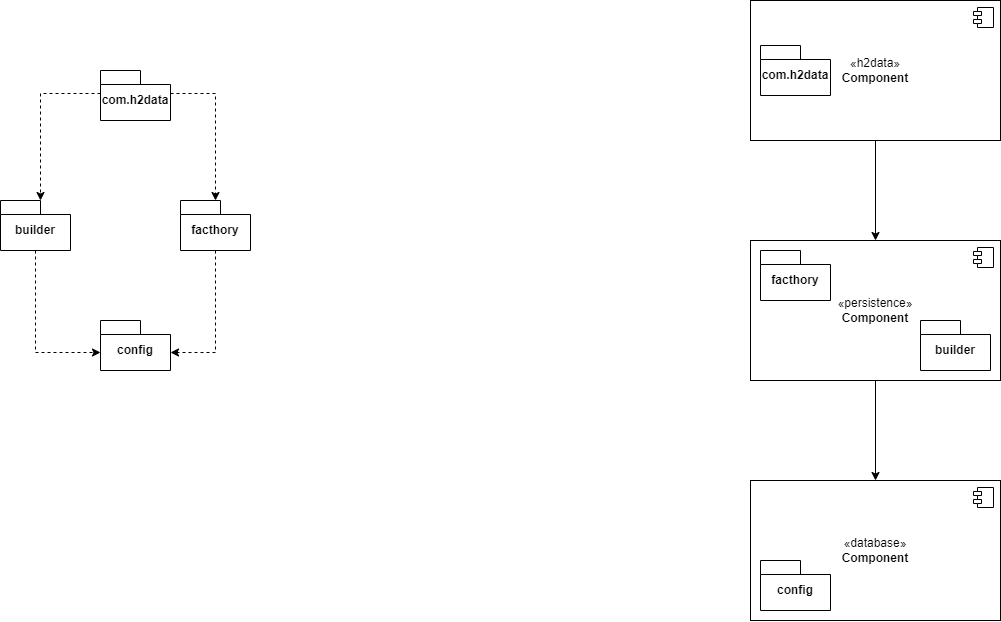

The diagram above was exported from draw.io. Its source (the exported page's mxGraphModel, read from the mxfile embedded in the PNG):
<mxGraphModel dx="1682" dy="955" grid="1" gridSize="10" guides="1" tooltips="1" connect="1" arrows="1" fold="1" page="1" pageScale="1" pageWidth="827" pageHeight="1169" math="0" shadow="0">
  <root>
    <mxCell id="0" />
    <mxCell id="1" parent="0" />
    <mxCell id="zG1JVnAUE2AHvWnF-Rqm-1" style="edgeStyle=orthogonalEdgeStyle;rounded=0;orthogonalLoop=1;jettySize=auto;html=1;exitX=0.5;exitY=1;exitDx=0;exitDy=0;entryX=0.5;entryY=0;entryDx=0;entryDy=0;" edge="1" parent="1" source="zG1JVnAUE2AHvWnF-Rqm-2" target="zG1JVnAUE2AHvWnF-Rqm-5">
      <mxGeometry relative="1" as="geometry" />
    </mxCell>
    <mxCell id="zG1JVnAUE2AHvWnF-Rqm-2" value="«h2data»&lt;br&gt;&lt;b&gt;Component&lt;/b&gt;" style="html=1;dropTarget=0;whiteSpace=wrap;" vertex="1" parent="1">
      <mxGeometry x="960" y="90" width="250" height="140" as="geometry" />
    </mxCell>
    <mxCell id="zG1JVnAUE2AHvWnF-Rqm-3" value="" style="shape=module;jettyWidth=8;jettyHeight=4;" vertex="1" parent="zG1JVnAUE2AHvWnF-Rqm-2">
      <mxGeometry x="1" width="20" height="20" relative="1" as="geometry">
        <mxPoint x="-27" y="7" as="offset" />
      </mxGeometry>
    </mxCell>
    <mxCell id="zG1JVnAUE2AHvWnF-Rqm-4" style="edgeStyle=orthogonalEdgeStyle;rounded=0;orthogonalLoop=1;jettySize=auto;html=1;exitX=0.5;exitY=1;exitDx=0;exitDy=0;entryX=0.5;entryY=0;entryDx=0;entryDy=0;" edge="1" parent="1" source="zG1JVnAUE2AHvWnF-Rqm-5" target="zG1JVnAUE2AHvWnF-Rqm-8">
      <mxGeometry relative="1" as="geometry" />
    </mxCell>
    <mxCell id="zG1JVnAUE2AHvWnF-Rqm-5" value="«persistence&lt;span style=&quot;color: rgba(0, 0, 0, 0); font-family: monospace; font-size: 0px; text-align: start; text-wrap: nowrap;&quot;&gt;%3mxGraphModel%3E%3Croot%3E%3CmxCell%20id%3D%220%22%2F%3E%3CmxCell%20id%3D%221%22%20parent%3D%220%22%2F%3E%3CmxCell%20id%3D%222%22%20value%3D%22%C2%ABApp1%C2%BB%26lt%3Bbr%26gt%3B%26lt%3Bb%26gt%3BComponent%26lt%3B%2Fb%26gt%3B%22%20style%3D%22html%3D1%3BdropTarget%3D0%3BwhiteSpace%3Dwrap%3B%22%20vertex%3D%221%22%20parent%3D%221%22%3E%3CmxGeometry%20x%3D%22150%22%20y%3D%2290%22%20width%3D%22250%22%20height%3D%22140%22%20as%3D%22geometry%22%2F%3E%3C%2FmxCell%3E%3CmxCell%20id%3D%223%22%20value%3D%22%22%20style%3D%22shape%3Dmodule%3BjettyWidth%3D8%3BjettyHeight%3D4%3B%22%20vertex%3D%221%22%20parent%3D%222%22%3E%3CmxGeometry%20x%3D%221%22%20width%3D%2220%22%20height%3D%2220%22%20relative%3D%221%22%20as%3D%22geometry%22%3E%3CmxPoint%20x%3D%22-27%22%20y%3D%227%22%20as%3D%22offset%22%2F%3E%3C%2FmxGeometry%3E%3C%2FmxCell%3E%3C%2Froot%3E%3C%2FmxGraphModel%3E&lt;/span&gt;&lt;span style=&quot;color: rgba(0, 0, 0, 0); font-family: monospace; font-size: 0px; text-align: start; text-wrap: nowrap;&quot;&gt;%3CmxGraphModel%3E%3Croot%3E%3CmxCell%20id%3D%220%22%2F%3E%3CmxCell%20id%3D%221%22%20parent%3D%220%22%2F%3E%3CmxCell%20id%3D%222%22%20value%3D%22%C2%ABApp1%C2%BB%26lt%3Bbr%26gt%3B%26lt%3Bb%26gt%3BComponent%26lt%3B%2Fb%26gt%3B%22%20style%3D%22html%3D1%3BdropTarget%3D0%3BwhiteSpace%3Dwrap%3B%22%20vertex%3D%221%22%20parent%3D%221%22%3E%3CmxGeometry%20x%3D%22150%22%20y%3D%2290%22%20width%3D%22250%22%20height%3D%22140%22%20as%3D%22geometry%22%2F%3E%3C%2FmxCell%3E%3CmxCell%20id%3D%223%22%20value%3D%22%22%20style%3D%22shape%3Dmodule%3BjettyWidth%3D8%3BjettyHeight%3D4%3B%22%20vertex%3D%221%22%20parent%3D%222%22%3E%3CmxGeometry%20x%3D%221%22%20width%3D%2220%22%20height%3D%2220%22%20relative%3D%221%22%20as%3D%22geometry%22%3E%3CmxPoint%20x%3D%22-27%22%20y%3D%227%22%20as%3D%22offset%22%2F%3E%3C%2FmxGeometry%3E%3C%2FmxCell%3E%3C%2Froot%3E%3C%2FmxGraphModel%persis&lt;/span&gt;»&lt;br&gt;&lt;b&gt;Component&lt;/b&gt;" style="html=1;dropTarget=0;whiteSpace=wrap;" vertex="1" parent="1">
      <mxGeometry x="960" y="330" width="250" height="140" as="geometry" />
    </mxCell>
    <mxCell id="zG1JVnAUE2AHvWnF-Rqm-6" value="" style="shape=module;jettyWidth=8;jettyHeight=4;" vertex="1" parent="zG1JVnAUE2AHvWnF-Rqm-5">
      <mxGeometry x="1" width="20" height="20" relative="1" as="geometry">
        <mxPoint x="-27" y="7" as="offset" />
      </mxGeometry>
    </mxCell>
    <mxCell id="zG1JVnAUE2AHvWnF-Rqm-8" value="«database&lt;span style=&quot;color: rgba(0, 0, 0, 0); font-family: monospace; font-size: 0px; text-align: start; text-wrap: nowrap;&quot;&gt;%3CmxGraphModel%3E%3Croot%3E%3CmxCell%20id%3D%220%22%2F%3E%3CmxCell%20id%3D%221%22%20parent%3D%220%22%2F%3E%3CmxCell%20id%3D%222%22%20value%3D%22%C2%ABApp1%C2%BB%26lt%3Bbr%26gt%3B%26lt%3Bb%26gt%3BComponent%26lt%3B%2Fb%26gt%3B%22%20style%3D%22html%3D1%3BdropTarget%3D0%3BwhiteSpace%3Dwrap%3B%22%20vertex%3D%221%22%20parent%3D%221%22%3E%3CmxGeometry%20x%3D%22150%22%20y%3D%2290%22%20width%3D%22250%22%20height%3D%22140%22%20as%3D%22geometry%22%2F%3E%3C%2FmxCell%3E%3CmxCell%20id%3D%223%22%20value%3D%22%22%20style%3D%22shape%3Dmodule%3BjettyWidth%3D8%3BjettyHeight%3D4%3B%22%20vertex%3D%221%22%20parent%3D%222%22%3E%3CmxGeometry%20x%3D%221%22%20width%3D%2220%22%20height%3D%2220%22%20relative%3D%221%22%20as%3D%22geometry%22%3E%3CmxPoint%20x%3D%22-27%22%20y%3D%227%22%20as%3D%22offset%22%2F%3E%3C%2FmxGeometry%3E%3C%2FmxCell%3E%3C%2Froot%3E%3C%2FmxGraphModel%3E&lt;/span&gt;&lt;span style=&quot;color: rgba(0, 0, 0, 0); font-family: monospace; font-size: 0px; text-align: start; text-wrap: nowrap;&quot;&gt;%3CmxGraphModel%3E%3Croot%3E%3CmxCell%20id%3D%220%22%2F%3E%3CmxCell%20id%3D%221%22%20parent%3D%220%22%2F%3E%3CmxCell%20id%3D%222%22%20value%3D%22%C2%ABApp1%C2%BB%26lt%3Bbr%26gt%3B%26lt%3Bb%26gt%3BComponent%26lt%3B%2Fb%26gt%3B%22%20style%3D%22html%3D1%3BdropTarget%3D0%3BwhiteSpace%3Dwrap%3B%22%20vertex%3D%221%22%20parent%3D%221%22%3E%3CmxGeometry%20x%3D%22150%22%20y%3D%2290%22%20width%3D%22250%22%20height%3D%22140%22%20as%3D%22geometry%22%2F%3E%3C%2FmxCell%3E%3CmxCell%20id%3D%223%22%20value%3D%22%22%20style%3D%22shape%3Dmodule%3BjettyWidth%3D8%3BjettyHeight%3D4%3B%22%20vertex%3D%221%22%20parent%3D%222%22%3E%3CmxGeometry%20x%3D%221%22%20width%3D%2220%22%20height%3D%2220%22%20relative%3D%221%22%20as%3D%22geometry%22%3E%3CmxPoint%20x%3D%22-27%22%20y%3D%227%22%20as%3D%22offset%22%2F%3E%3C%2FmxGeometry%3E%3C%2FmxCell%3E%3C%2Froot%3E%3C%2FmxGraphMo&lt;/span&gt;»&lt;br&gt;&lt;b&gt;Component&lt;/b&gt;" style="html=1;dropTarget=0;whiteSpace=wrap;" vertex="1" parent="1">
      <mxGeometry x="960" y="570" width="250" height="140" as="geometry" />
    </mxCell>
    <mxCell id="zG1JVnAUE2AHvWnF-Rqm-9" value="" style="shape=module;jettyWidth=8;jettyHeight=4;" vertex="1" parent="zG1JVnAUE2AHvWnF-Rqm-8">
      <mxGeometry x="1" width="20" height="20" relative="1" as="geometry">
        <mxPoint x="-27" y="7" as="offset" />
      </mxGeometry>
    </mxCell>
    <mxCell id="zG1JVnAUE2AHvWnF-Rqm-18" value="com.h2data" style="shape=folder;fontStyle=1;spacingTop=10;tabWidth=40;tabHeight=14;tabPosition=left;html=1;whiteSpace=wrap;" vertex="1" parent="1">
      <mxGeometry x="970" y="135" width="70" height="50" as="geometry" />
    </mxCell>
    <mxCell id="zG1JVnAUE2AHvWnF-Rqm-19" value="builder" style="shape=folder;fontStyle=1;spacingTop=10;tabWidth=40;tabHeight=14;tabPosition=left;html=1;whiteSpace=wrap;" vertex="1" parent="1">
      <mxGeometry x="1130" y="410" width="70" height="50" as="geometry" />
    </mxCell>
    <mxCell id="zG1JVnAUE2AHvWnF-Rqm-20" value="config" style="shape=folder;fontStyle=1;spacingTop=10;tabWidth=40;tabHeight=14;tabPosition=left;html=1;whiteSpace=wrap;" vertex="1" parent="1">
      <mxGeometry x="970" y="650" width="70" height="50" as="geometry" />
    </mxCell>
    <mxCell id="zG1JVnAUE2AHvWnF-Rqm-41" value="facthory" style="shape=folder;fontStyle=1;spacingTop=10;tabWidth=40;tabHeight=14;tabPosition=left;html=1;whiteSpace=wrap;" vertex="1" parent="1">
      <mxGeometry x="970" y="340" width="70" height="50" as="geometry" />
    </mxCell>
    <mxCell id="zG1JVnAUE2AHvWnF-Rqm-46" style="edgeStyle=orthogonalEdgeStyle;rounded=0;orthogonalLoop=1;jettySize=auto;html=1;exitX=0;exitY=0;exitDx=70;exitDy=23;exitPerimeter=0;dashed=1;" edge="1" parent="1" source="zG1JVnAUE2AHvWnF-Rqm-42" target="zG1JVnAUE2AHvWnF-Rqm-43">
      <mxGeometry relative="1" as="geometry" />
    </mxCell>
    <mxCell id="zG1JVnAUE2AHvWnF-Rqm-42" value="com.h2data" style="shape=folder;fontStyle=1;spacingTop=10;tabWidth=40;tabHeight=14;tabPosition=left;html=1;whiteSpace=wrap;" vertex="1" parent="1">
      <mxGeometry x="310" y="160" width="70" height="50" as="geometry" />
    </mxCell>
    <mxCell id="zG1JVnAUE2AHvWnF-Rqm-43" value="facthory" style="shape=folder;fontStyle=1;spacingTop=10;tabWidth=40;tabHeight=14;tabPosition=left;html=1;whiteSpace=wrap;" vertex="1" parent="1">
      <mxGeometry x="390" y="290" width="70" height="50" as="geometry" />
    </mxCell>
    <mxCell id="zG1JVnAUE2AHvWnF-Rqm-44" value="builder" style="shape=folder;fontStyle=1;spacingTop=10;tabWidth=40;tabHeight=14;tabPosition=left;html=1;whiteSpace=wrap;" vertex="1" parent="1">
      <mxGeometry x="210" y="290" width="70" height="50" as="geometry" />
    </mxCell>
    <mxCell id="zG1JVnAUE2AHvWnF-Rqm-45" value="config" style="shape=folder;fontStyle=1;spacingTop=10;tabWidth=40;tabHeight=14;tabPosition=left;html=1;whiteSpace=wrap;" vertex="1" parent="1">
      <mxGeometry x="310" y="410" width="70" height="50" as="geometry" />
    </mxCell>
    <mxCell id="zG1JVnAUE2AHvWnF-Rqm-47" style="edgeStyle=orthogonalEdgeStyle;rounded=0;orthogonalLoop=1;jettySize=auto;html=1;exitX=0;exitY=0;exitDx=0;exitDy=23;exitPerimeter=0;entryX=0;entryY=0;entryDx=40;entryDy=0;entryPerimeter=0;dashed=1;" edge="1" parent="1" source="zG1JVnAUE2AHvWnF-Rqm-42" target="zG1JVnAUE2AHvWnF-Rqm-44">
      <mxGeometry relative="1" as="geometry" />
    </mxCell>
    <mxCell id="zG1JVnAUE2AHvWnF-Rqm-48" style="edgeStyle=orthogonalEdgeStyle;rounded=0;orthogonalLoop=1;jettySize=auto;html=1;exitX=0.5;exitY=1;exitDx=0;exitDy=0;exitPerimeter=0;entryX=0;entryY=0;entryDx=0;entryDy=32;entryPerimeter=0;dashed=1;" edge="1" parent="1" source="zG1JVnAUE2AHvWnF-Rqm-44" target="zG1JVnAUE2AHvWnF-Rqm-45">
      <mxGeometry relative="1" as="geometry" />
    </mxCell>
    <mxCell id="zG1JVnAUE2AHvWnF-Rqm-49" style="edgeStyle=orthogonalEdgeStyle;rounded=0;orthogonalLoop=1;jettySize=auto;html=1;exitX=0.5;exitY=1;exitDx=0;exitDy=0;exitPerimeter=0;entryX=0;entryY=0;entryDx=70;entryDy=32;entryPerimeter=0;dashed=1;" edge="1" parent="1" source="zG1JVnAUE2AHvWnF-Rqm-43" target="zG1JVnAUE2AHvWnF-Rqm-45">
      <mxGeometry relative="1" as="geometry" />
    </mxCell>
  </root>
</mxGraphModel>